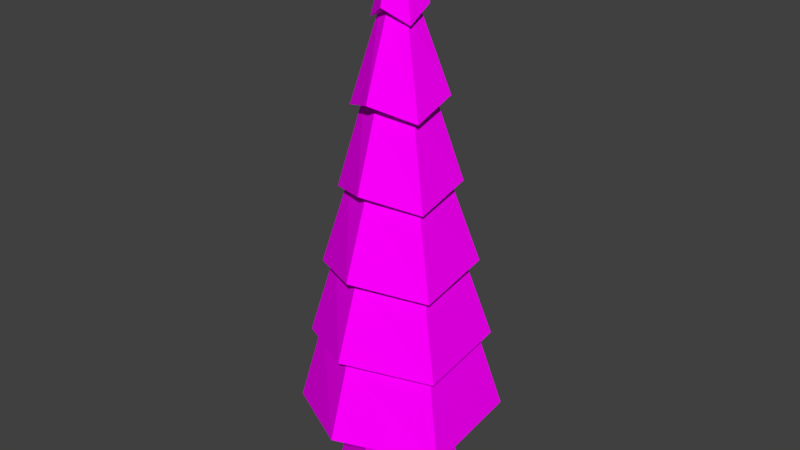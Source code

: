 # Source: Pines.blend  (saved by Blender 2.79.0; exported with 4.5.12 LTS)
import bpy
from mathutils import Matrix  # noqa: F401  (used for matrix-valued properties, if any)

bpy.ops.wm.read_factory_settings(use_empty=True)
scene = bpy.context.scene
scene.name = 'Scene'

# ---- collections
col_collection_1 = bpy.data.collections.new('Collection 1'); scene.collection.children.link(col_collection_1)

# ---- images (referenced by path relative to the original .blend; pixels are not part of the script)
import os
ASSET_DIR = os.environ.get("B2B_ASSET_DIR", "")  # directory of the original .blend (textures are referenced by path, not embedded)
HERE = os.path.dirname(os.path.abspath(__file__))  # packed textures are extracted next to this script under _unpacked/

def load_image(name, relpath, width, height, colorspace="sRGB"):
    """Load a texture the original file referenced (path relative to the .blend, or extracted next to this script)."""
    p = next((c for c in (os.path.join(HERE, relpath), os.path.join(ASSET_DIR, relpath)) if relpath and os.path.exists(c)), "")
    if p:
        img = bpy.data.images.load(p, check_existing=True)
        img.name = name
    else:  # same state as the original file: an image datablock whose file is absent (Cycles renders it pink)
        img = bpy.data.images.new(name, width, height)
        img.source = "FILE"
        img.filepath = "//" + (relpath or name)
    img.colorspace_settings.name = colorspace
    return img
img_pines_png = load_image('Pines.png', 'Textures/Pines.png', 1024, 1024, 'sRGB')

# ---- materials (node trees are filled in below, after node groups)
mat_material_001 = bpy.data.materials.new('Material.001')
mat_material_001.alpha_threshold = 0.0
mat_material_001.roughness = 0.5

# ---- material node trees
mat_material_001.use_nodes = True; mat_material_001.node_tree.nodes.clear()
_N = mat_material_001.node_tree.nodes; _L = mat_material_001.node_tree.links
n0 = _N.new('ShaderNodeOutputMaterial'); n0.name = 'Material Output'; n0.location = (300, 300)
n1 = _N.new('ShaderNodeBsdfDiffuse'); n1.name = 'Diffuse BSDF'; n1.location = (10, 300)
n2 = _N.new('ShaderNodeTexImage'); n2.name = 'Image Texture'; n2.location = (-180, 300)
n2.width = 140
n2.image = img_pines_png
_L.new(n1.outputs[0], n0.inputs[0])
_L.new(n2.outputs[0], n1.inputs[0])
n0.is_active_output = True

# ---- world
world_world = bpy.data.worlds.new('World'); scene.world = world_world
world_world.color = (0.05088, 0.05088, 0.05088)
world_world.use_sun_shadow = False
world_world.sun_shadow_jitter_overblur = 0.0
world_world.cycles.sampling_method = 'MANUAL'

# ---- meshes
me_cylinder = bpy.data.meshes.new('Cylinder')
me_cylinder.from_pydata([(0.0, 1.0, -1.0), (-1.938e-08, 0.0246, 4.237), (0.866, 0.5, -1.0), (0.02131, 0.0123, 4.237), (0.866, -0.5, -1.0), (0.02131, -0.0123, 4.237), (-8.742e-08, -1.0, -1.0), (-2.153e-08, -0.0246, 4.237), (-0.866, -0.5, -1.0), (-0.02131, -0.0123, 4.237), (-0.866, 0.5, -1.0), (-0.02131, 0.0123, 4.237), (-3.23e-09, 0.8374, -0.1272), (-6.46e-09, 0.6749, 0.7456), (-9.69e-09, 0.5123, 1.618), (-1.292e-08, 0.3497, 2.491), (-1.615e-08, 0.1872, 3.364), (0.1621, 0.09358, 3.364), (0.3029, 0.1749, 2.491), (0.4437, 0.2562, 1.618), (0.5845, 0.3374, 0.7456), (0.7252, 0.4187, -0.1272), (0.1621, -0.09358, 3.364), (0.3029, -0.1749, 2.491), (0.4437, -0.2562, 1.618), (0.5845, -0.3374, 0.7456), (0.7252, -0.4187, -0.1272), (-3.251e-08, -0.1872, 3.364), (-4.349e-08, -0.3497, 2.491), (-5.448e-08, -0.5123, 1.618), (-6.546e-08, -0.6749, 0.7456), (-7.644e-08, -0.8374, -0.1272), (-0.1621, -0.09358, 3.364), (-0.3029, -0.1749, 2.491), (-0.4437, -0.2562, 1.618), (-0.5845, -0.3374, 0.7456), (-0.7252, -0.4187, -0.1272), (-0.1621, 0.09358, 3.364), (-0.3029, 0.1749, 2.491), (-0.4437, 0.2562, 1.618), (-0.5845, 0.3374, 0.7456), (-0.7252, 0.4187, -0.1272), (-2.267e-08, 0.2796, 3.25), (0.2422, 0.1398, 3.407), (0.2422, -0.1398, 3.25), (-4.711e-08, -0.2796, 3.407), (-0.2422, -0.1398, 3.25), (-0.2422, 0.1398, 3.407), (-1.441e-08, 0.4911, 2.372), (0.4253, 0.2455, 2.529), (0.4253, -0.2455, 2.372), (-5.735e-08, -0.4911, 2.529), (-0.4253, -0.2455, 2.372), (-0.4253, 0.2455, 2.529), (-7.329e-09, 0.6311, 1.496), (0.5466, 0.3156, 1.653), (0.5466, -0.3156, 1.496), (-6.25e-08, -0.6311, 1.653), (-0.5466, -0.3156, 1.496), (-0.5466, 0.3156, 1.653), (6.799e-10, 0.8149, 0.6233), (0.7058, 0.4075, 0.7804), (0.7058, -0.4075, 0.6233), (-7.056e-08, -0.8149, 0.7804), (-0.7058, -0.4075, 0.6233), (-0.7058, 0.4075, 0.7804), (2.521e-09, 0.9622, -0.2238), (0.8333, 0.4811, -0.06674), (0.8333, -0.4811, -0.2238), (-8.16e-08, -0.9622, -0.06674), (-0.8333, -0.4811, -0.2238), (-0.8333, 0.4811, -0.06674), (0.9517, 0.5495, -0.9364), (0.9517, -0.5495, -1.094), (-9.41e-08, -1.099, -0.9364), (-0.9517, -0.5495, -1.094), (-0.9517, 0.5495, -0.9364), (1.971e-09, 1.099, -1.094), (-7.953e-09, 0.5997, -1.0), (0.5194, 0.2999, -1.0), (0.5194, -0.2999, -1.0), (-6.038e-08, -0.5997, -1.0), (-0.5194, -0.2999, -1.0), (-0.5194, 0.2999, -1.0), (-1.302e-08, 0.5041, -1.0), (0.4366, 0.2521, -1.0), (0.4366, -0.2521, -1.0), (-5.709e-08, -0.5041, -1.0), (-0.4366, -0.2521, -1.0), (-0.4366, 0.2521, -1.0), (-7.206e-08, 0.7051, -2.023), (0.6106, 0.3525, -2.023), (0.6106, -0.3525, -2.023), (-1.337e-07, -0.7051, -2.023), (-0.6106, -0.3525, -2.023), (-0.6106, 0.3525, -2.023)], [], [(42, 1, 3, 43), (43, 3, 5, 44), (44, 5, 7, 45), (45, 7, 9, 46), (3, 1, 11, 9, 7, 5), (46, 9, 11, 47), (47, 11, 1, 42), (2, 4, 80, 79), (76, 41, 12, 77), (71, 40, 13, 66), (65, 39, 14, 60), (59, 38, 15, 54), (53, 37, 16, 48), (75, 36, 41, 76), (70, 35, 40, 71), (64, 34, 39, 65), (58, 33, 38, 59), (52, 32, 37, 53), (74, 31, 36, 75), (69, 30, 35, 70), (63, 29, 34, 64), (57, 28, 33, 58), (51, 27, 32, 52), (73, 26, 31, 74), (68, 25, 30, 69), (62, 24, 29, 63), (56, 23, 28, 57), (50, 22, 27, 51), (72, 21, 26, 73), (67, 20, 25, 68), (61, 19, 24, 62), (55, 18, 23, 56), (49, 17, 22, 50), (77, 12, 21, 72), (66, 13, 20, 67), (60, 14, 19, 61), (54, 15, 18, 55), (48, 16, 17, 49), (37, 47, 42, 16), (32, 46, 47, 37), (27, 45, 46, 32), (22, 44, 45, 27), (17, 43, 44, 22), (16, 42, 43, 17), (15, 48, 49, 18), (18, 49, 50, 23), (23, 50, 51, 28), (28, 51, 52, 33), (33, 52, 53, 38), (38, 53, 48, 15), (14, 54, 55, 19), (19, 55, 56, 24), (24, 56, 57, 29), (29, 57, 58, 34), (34, 58, 59, 39), (39, 59, 54, 14), (13, 60, 61, 20), (20, 61, 62, 25), (25, 62, 63, 30), (30, 63, 64, 35), (35, 64, 65, 40), (40, 65, 60, 13), (12, 66, 67, 21), (21, 67, 68, 26), (26, 68, 69, 31), (31, 69, 70, 36), (36, 70, 71, 41), (41, 71, 66, 12), (0, 77, 72, 2), (2, 72, 73, 4), (4, 73, 74, 6), (6, 74, 75, 8), (8, 75, 76, 10), (10, 76, 77, 0), (82, 83, 89, 88), (8, 10, 83, 82), (0, 2, 79, 78), (4, 6, 81, 80), (10, 0, 78, 83), (6, 8, 82, 81), (89, 84, 90, 95), (80, 81, 87, 86), (78, 79, 85, 84), (83, 78, 84, 89), (81, 82, 88, 87), (79, 80, 86, 85), (90, 91, 92, 93, 94, 95), (87, 88, 94, 93), (85, 86, 92, 91), (88, 89, 95, 94), (86, 87, 93, 92), (84, 85, 91, 90)])
_uv = me_cylinder.uv_layers.new(name='UVMap')
_uv.uv.foreach_set('vector', [0.1829, 0.5839, 0.2187, 0.7086, 0.2171, 0.7095, 0.168, 0.6133, 0.2218, 0.3161, 0.2218, 0.4264, 0.2187, 0.4269, 0.1829, 0.3022, 0.1829, 0.3022, 0.2187, 0.4269, 0.2171, 0.4278, 0.168, 0.3316, 0.2218, 0.4569, 0.2218, 0.5673, 0.2187, 0.5677, 0.1829, 0.443, 0.2401, 0.3085, 0.2374, 0.3069, 0.2374, 0.3038, 0.2401, 0.3022, 0.2429, 0.3038, 0.2429, 0.3069, 0.1829, 0.443, 0.2187, 0.5677, 0.2171, 0.5686, 0.168, 0.4725, 0.2218, 0.5978, 0.2218, 0.7081, 0.2187, 0.7086, 0.1829, 0.5839, 0.1311, 0.0202, 0.2433, 0.08375, 0.1984, 0.1092, 0.1311, 0.07107, 0.5406, 0.007626, 0.646, 0.03892, 0.631, 0.1442, 0.5014, 0.1434, 0.6637, 0.4992, 0.7699, 0.5324, 0.7579, 0.6172, 0.6269, 0.6177, 0.4167, 0.8371, 0.3014, 0.8371, 0.29, 0.773, 0.418, 0.7317, 0.9462, 0.01382, 0.9462, 0.1261, 0.9015, 0.1332, 0.8622, 0.007626, 0.8829, 0.8663, 0.8829, 0.9791, 0.859, 0.9832, 0.8166, 0.8581, 0.007773, 0.438, 0.1374, 0.4388, 0.1524, 0.4985, 0.04697, 0.5187, 0.4683, 0.6177, 0.5993, 0.6172, 0.6113, 0.6653, 0.5051, 0.6887, 0.8096, 0.05496, 0.6817, 0.09636, 0.6615, 0.06437, 0.7582, 0.007626, 0.8227, 0.2675, 0.8621, 0.3931, 0.8396, 0.4063, 0.7857, 0.3104, 0.926, 0.8581, 0.9684, 0.9832, 0.9565, 0.9904, 0.8984, 0.896, 0.04697, 0.3022, 0.1524, 0.3335, 0.1374, 0.4388, 0.007773, 0.438, 0.5051, 0.4992, 0.6113, 0.5324, 0.5993, 0.6172, 0.4683, 0.6177, 0.8084, 0.1604, 0.6931, 0.1604, 0.6817, 0.09636, 0.8096, 0.05496, 0.9067, 0.2736, 0.9067, 0.3859, 0.8621, 0.3931, 0.8227, 0.2675, 0.9922, 0.8663, 0.9922, 0.9791, 0.9684, 0.9832, 0.926, 0.8581, 0.4683, 0.4032, 0.598, 0.4041, 0.6129, 0.4637, 0.5075, 0.4839, 0.007773, 0.6525, 0.1387, 0.652, 0.1508, 0.7001, 0.04453, 0.7235, 0.6164, 0.7513, 0.4884, 0.7927, 0.4683, 0.7607, 0.565, 0.704, 0.8261, 0.704, 0.8654, 0.8296, 0.843, 0.8428, 0.789, 0.7469, 0.6595, 0.86, 0.7019, 0.9851, 0.69, 0.9924, 0.6319, 0.898, 0.5075, 0.2675, 0.6129, 0.2988, 0.598, 0.4041, 0.4683, 0.4032, 0.04453, 0.534, 0.1508, 0.5671, 0.1387, 0.652, 0.007773, 0.6525, 0.6151, 0.8568, 0.4998, 0.8568, 0.4884, 0.7927, 0.6164, 0.7513, 0.9101, 0.7102, 0.9101, 0.8225, 0.8654, 0.8296, 0.8261, 0.704, 0.7257, 0.8682, 0.7257, 0.981, 0.7019, 0.9851, 0.6595, 0.86, 0.5014, 0.1434, 0.631, 0.1442, 0.646, 0.2039, 0.5406, 0.2241, 0.6269, 0.6177, 0.7579, 0.6172, 0.7699, 0.6653, 0.6637, 0.6887, 0.418, 0.7317, 0.29, 0.773, 0.2699, 0.7411, 0.3666, 0.6843, 0.8622, 0.007626, 0.9015, 0.1332, 0.8791, 0.1464, 0.8251, 0.05053, 0.8166, 0.8581, 0.859, 0.9832, 0.8471, 0.9904, 0.789, 0.896, 0.7139, 0.2231, 0.7243, 0.229, 0.6929, 0.2468, 0.6929, 0.235, 0.7139, 0.1993, 0.7243, 0.1935, 0.7243, 0.229, 0.7139, 0.2231, 0.6929, 0.1874, 0.6929, 0.1757, 0.7243, 0.1935, 0.7139, 0.1993, 0.6719, 0.1993, 0.6615, 0.1935, 0.6929, 0.1757, 0.6929, 0.1874, 0.6719, 0.2231, 0.6615, 0.229, 0.6615, 0.1935, 0.6719, 0.1993, 0.6929, 0.235, 0.6929, 0.2468, 0.6615, 0.229, 0.6719, 0.2231, 0.325, 0.8703, 0.325, 0.8524, 0.3801, 0.8836, 0.3642, 0.8926, 0.3642, 0.8926, 0.3801, 0.8836, 0.3801, 0.946, 0.3642, 0.937, 0.3642, 0.937, 0.3801, 0.946, 0.325, 0.9772, 0.325, 0.9592, 0.325, 0.9592, 0.325, 0.9772, 0.2699, 0.946, 0.2858, 0.937, 0.2858, 0.937, 0.2699, 0.946, 0.2699, 0.8836, 0.2858, 0.8926, 0.2858, 0.8926, 0.2699, 0.8836, 0.325, 0.8524, 0.325, 0.8703, 0.6418, 0.3151, 0.6285, 0.3076, 0.6993, 0.2675, 0.6993, 0.2826, 0.6993, 0.2826, 0.6993, 0.2675, 0.7701, 0.3076, 0.7568, 0.3151, 0.7568, 0.3151, 0.7701, 0.3076, 0.7701, 0.3878, 0.7568, 0.3802, 0.7568, 0.3802, 0.7701, 0.3878, 0.6993, 0.4279, 0.6993, 0.4128, 0.6993, 0.4128, 0.6993, 0.4279, 0.6285, 0.3878, 0.6418, 0.3802, 0.6418, 0.3802, 0.6285, 0.3878, 0.6285, 0.3076, 0.6418, 0.3151, 0.3613, 0.4568, 0.3613, 0.4746, 0.2699, 0.4228, 0.2856, 0.4139, 0.2856, 0.4139, 0.2699, 0.4228, 0.2699, 0.3192, 0.2856, 0.3281, 0.2856, 0.3281, 0.2699, 0.3192, 0.3613, 0.2675, 0.3613, 0.2853, 0.3613, 0.2853, 0.3613, 0.2675, 0.4528, 0.3192, 0.4371, 0.3281, 0.4371, 0.3281, 0.4528, 0.3192, 0.4528, 0.4228, 0.4371, 0.4139, 0.4371, 0.4139, 0.4528, 0.4228, 0.3613, 0.4746, 0.3613, 0.4568, 0.4718, 0.1831, 0.4858, 0.1911, 0.3779, 0.2522, 0.3779, 0.2363, 0.3779, 0.2363, 0.3779, 0.2522, 0.2699, 0.1911, 0.2839, 0.1831, 0.2839, 0.1831, 0.2699, 0.1911, 0.2699, 0.06877, 0.2839, 0.0767, 0.2839, 0.0767, 0.2699, 0.06877, 0.3779, 0.007626, 0.3779, 0.02348, 0.3779, 0.02348, 0.3779, 0.007626, 0.4858, 0.06877, 0.4718, 0.0767, 0.4718, 0.0767, 0.4858, 0.06877, 0.4858, 0.1911, 0.4718, 0.1831, 0.01888, 0.08375, 0.007773, 0.07746, 0.1311, 0.007626, 0.1311, 0.0202, 0.1311, 0.0202, 0.1311, 0.007626, 0.2544, 0.07746, 0.2433, 0.08375, 0.2433, 0.08375, 0.2544, 0.07746, 0.2544, 0.2171, 0.2433, 0.2108, 0.2433, 0.2108, 0.2544, 0.2171, 0.1311, 0.287, 0.1311, 0.2744, 0.1311, 0.2744, 0.1311, 0.287, 0.007773, 0.2171, 0.01888, 0.2108, 0.01888, 0.2108, 0.007773, 0.2171, 0.007773, 0.07746, 0.01888, 0.08375, 0.1311, 0.2235, 0.06378, 0.1854, 0.07451, 0.1793, 0.1311, 0.2114, 0.1311, 0.2744, 0.01888, 0.2108, 0.06378, 0.1854, 0.1311, 0.2235, 0.01888, 0.08375, 0.1311, 0.0202, 0.1311, 0.07107, 0.06378, 0.1092, 0.2433, 0.08375, 0.2433, 0.2108, 0.1984, 0.1854, 0.1984, 0.1092, 0.01888, 0.2108, 0.01888, 0.08375, 0.06378, 0.1092, 0.06378, 0.1854, 0.2433, 0.2108, 0.1311, 0.2744, 0.1311, 0.2235, 0.1984, 0.1854, 0.8961, 0.64, 0.8315, 0.6311, 0.8367, 0.4992, 0.9271, 0.5116, 0.1984, 0.1092, 0.1984, 0.1854, 0.1876, 0.1793, 0.1876, 0.1153, 0.06378, 0.1092, 0.1311, 0.07107, 0.1311, 0.08322, 0.07451, 0.1153, 0.06378, 0.1854, 0.06378, 0.1092, 0.07451, 0.1153, 0.07451, 0.1793, 0.1984, 0.1854, 0.1311, 0.2235, 0.1311, 0.2114, 0.1876, 0.1793, 0.1311, 0.07107, 0.1984, 0.1092, 0.1876, 0.1153, 0.1311, 0.08322, 0.2699, 0.5347, 0.349, 0.4899, 0.4281, 0.5347, 0.4281, 0.6243, 0.349, 0.6691, 0.2699, 0.6243, 0.7426, 0.8448, 0.678, 0.8359, 0.6831, 0.704, 0.7735, 0.7164, 0.1184, 0.8795, 0.05382, 0.8707, 0.05897, 0.7388, 0.1493, 0.7511, 0.678, 0.8359, 0.6414, 0.8448, 0.6319, 0.7164, 0.6831, 0.704, 0.05382, 0.8707, 0.01721, 0.8795, 0.007773, 0.7511, 0.05897, 0.7388, 0.8315, 0.6311, 0.7949, 0.64, 0.7855, 0.5116, 0.8367, 0.4992])
me_cylinder.materials.append(mat_material_001)
me_cylinder.use_remesh_preserve_volume = False
me_cylinder.use_remesh_preserve_attributes = False
me_cylinder.use_mirror_vertex_groups = False
me_cylinder.update()

# ---- objects
ob_cylinder = bpy.data.objects.new('Cylinder', me_cylinder)

# ---- transforms, parenting, visibility, modifiers, constraints
ob_cylinder.location = (0.0, 0.0, 0.0)
ob_cylinder.lineart.crease_threshold = 0.0

# ---- collection membership
col_collection_1.objects.link(ob_cylinder)

# ---- scene / render settings (as saved in the file)
scene.frame_start = 1; scene.frame_end = 250; scene.frame_set(1)
scene.render.engine = 'CYCLES'
scene.render.resolution_percentage = 50
scene.render.dither_intensity = 0.0
scene.cycles.use_denoising = False
scene.cycles.samples = 128
scene.cycles.sampling_pattern = 'TABULATED_SOBOL'
scene.cycles.use_adaptive_sampling = False
scene.cycles.use_light_tree = False
scene.cycles.blur_glossy = 0.0
scene.cycles.sample_clamp_indirect = 0.0
scene.view_settings.view_transform = 'Standard'
bpy.context.view_layer.update()

# ---- added for rendering (the .blend has no active camera and no usable light): camera, sun
cam_auto = bpy.data.cameras.new('AutoCamera')
cam_auto.lens = 50.0
cam_auto.sensor_width = 36.0
cam_auto.clip_end = 1000.0
ob_auto_camera = bpy.data.objects.new('AutoCamera', cam_auto)
scene.collection.objects.link(ob_auto_camera)
ob_auto_camera.location = (6.38547, -7.66257, 6.21546)
ob_auto_camera.rotation_euler = (1.09748, -7.21219e-08, 0.694738)
scene.camera = ob_auto_camera
light_auto_sun = bpy.data.lights.new('AutoSun', 'SUN')
light_auto_sun.energy = 3.0
light_auto_sun.angle = 0.0523599
ob_auto_sun = bpy.data.objects.new('AutoSun', light_auto_sun)
scene.collection.objects.link(ob_auto_sun)
ob_auto_sun.rotation_euler = (0.872665, 0.174533, 0.523599)
bpy.context.view_layer.update()
